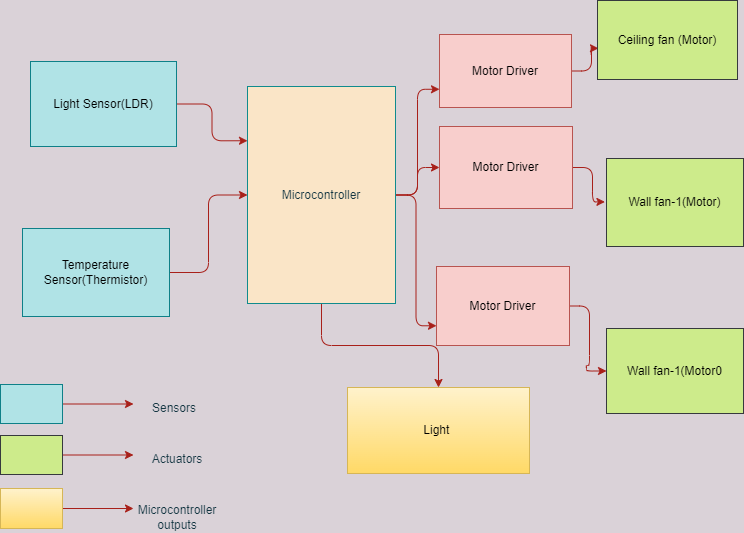

The diagram above was exported from draw.io. Its source (the exported page's mxGraphModel, read from the mxfile embedded in the PNG):
<mxGraphModel dx="1038" dy="579" grid="0" gridSize="10" guides="1" tooltips="1" connect="1" arrows="1" fold="1" page="1" pageScale="1" pageWidth="850" pageHeight="1100" background="#DAD2D8" math="0" shadow="0">
  <root>
    <mxCell id="0" />
    <mxCell id="1" parent="0" />
    <mxCell id="Kwd0uNwRQweoOiYnUfjj-14" style="edgeStyle=orthogonalEdgeStyle;curved=0;rounded=1;sketch=0;orthogonalLoop=1;jettySize=auto;html=1;entryX=0;entryY=0.75;entryDx=0;entryDy=0;fontColor=#143642;strokeColor=#A8201A;fillColor=#FAE5C7;" edge="1" parent="1" source="Kwd0uNwRQweoOiYnUfjj-1" target="Kwd0uNwRQweoOiYnUfjj-2">
      <mxGeometry relative="1" as="geometry" />
    </mxCell>
    <mxCell id="Kwd0uNwRQweoOiYnUfjj-15" style="edgeStyle=orthogonalEdgeStyle;curved=0;rounded=1;sketch=0;orthogonalLoop=1;jettySize=auto;html=1;entryX=0;entryY=0.5;entryDx=0;entryDy=0;fontColor=#143642;strokeColor=#A8201A;fillColor=#FAE5C7;" edge="1" parent="1" source="Kwd0uNwRQweoOiYnUfjj-1" target="Kwd0uNwRQweoOiYnUfjj-3">
      <mxGeometry relative="1" as="geometry" />
    </mxCell>
    <mxCell id="Kwd0uNwRQweoOiYnUfjj-17" style="edgeStyle=orthogonalEdgeStyle;curved=0;rounded=1;sketch=0;orthogonalLoop=1;jettySize=auto;html=1;entryX=0;entryY=0.75;entryDx=0;entryDy=0;fontColor=#143642;strokeColor=#A8201A;fillColor=#FAE5C7;" edge="1" parent="1" source="Kwd0uNwRQweoOiYnUfjj-1" target="Kwd0uNwRQweoOiYnUfjj-4">
      <mxGeometry relative="1" as="geometry" />
    </mxCell>
    <mxCell id="Kwd0uNwRQweoOiYnUfjj-22" style="edgeStyle=orthogonalEdgeStyle;curved=0;rounded=1;sketch=0;orthogonalLoop=1;jettySize=auto;html=1;fontColor=#143642;strokeColor=#A8201A;fillColor=#FAE5C7;" edge="1" parent="1" source="Kwd0uNwRQweoOiYnUfjj-1" target="Kwd0uNwRQweoOiYnUfjj-10">
      <mxGeometry relative="1" as="geometry" />
    </mxCell>
    <mxCell id="Kwd0uNwRQweoOiYnUfjj-1" value="Microcontroller" style="whiteSpace=wrap;html=1;rounded=0;sketch=0;strokeColor=#0F8B8D;fillColor=#FAE5C7;fontColor=#143642;" vertex="1" parent="1">
      <mxGeometry x="271" y="222" width="148" height="217" as="geometry" />
    </mxCell>
    <mxCell id="Kwd0uNwRQweoOiYnUfjj-18" style="edgeStyle=orthogonalEdgeStyle;curved=0;rounded=1;sketch=0;orthogonalLoop=1;jettySize=auto;html=1;entryX=0.007;entryY=0.605;entryDx=0;entryDy=0;entryPerimeter=0;fontColor=#143642;strokeColor=#A8201A;fillColor=#FAE5C7;" edge="1" parent="1" source="Kwd0uNwRQweoOiYnUfjj-2" target="Kwd0uNwRQweoOiYnUfjj-7">
      <mxGeometry relative="1" as="geometry" />
    </mxCell>
    <mxCell id="Kwd0uNwRQweoOiYnUfjj-2" value="Motor Driver" style="whiteSpace=wrap;html=1;rounded=0;sketch=0;strokeColor=#b85450;fillColor=#f8cecc;" vertex="1" parent="1">
      <mxGeometry x="463" y="170" width="132" height="73" as="geometry" />
    </mxCell>
    <mxCell id="Kwd0uNwRQweoOiYnUfjj-19" style="edgeStyle=orthogonalEdgeStyle;curved=0;rounded=1;sketch=0;orthogonalLoop=1;jettySize=auto;html=1;fontColor=#143642;strokeColor=#A8201A;fillColor=#FAE5C7;" edge="1" parent="1" source="Kwd0uNwRQweoOiYnUfjj-3">
      <mxGeometry relative="1" as="geometry">
        <mxPoint x="628.4000244140625" y="337.4000244140625" as="targetPoint" />
      </mxGeometry>
    </mxCell>
    <mxCell id="Kwd0uNwRQweoOiYnUfjj-3" value="Motor Driver" style="rounded=0;whiteSpace=wrap;html=1;sketch=0;strokeColor=#b85450;fillColor=#f8cecc;" vertex="1" parent="1">
      <mxGeometry x="463" y="262" width="133" height="82" as="geometry" />
    </mxCell>
    <mxCell id="Kwd0uNwRQweoOiYnUfjj-21" style="edgeStyle=orthogonalEdgeStyle;curved=0;rounded=1;sketch=0;orthogonalLoop=1;jettySize=auto;html=1;entryX=0;entryY=0.5;entryDx=0;entryDy=0;fontColor=#143642;strokeColor=#A8201A;fillColor=#FAE5C7;" edge="1" parent="1" source="Kwd0uNwRQweoOiYnUfjj-4" target="Kwd0uNwRQweoOiYnUfjj-5">
      <mxGeometry relative="1" as="geometry" />
    </mxCell>
    <mxCell id="Kwd0uNwRQweoOiYnUfjj-4" value="Motor Driver" style="rounded=0;whiteSpace=wrap;html=1;sketch=0;strokeColor=#b85450;fillColor=#f8cecc;" vertex="1" parent="1">
      <mxGeometry x="460" y="402" width="133" height="79" as="geometry" />
    </mxCell>
    <mxCell id="Kwd0uNwRQweoOiYnUfjj-5" value="Wall fan-1(Motor0" style="rounded=0;whiteSpace=wrap;html=1;sketch=0;strokeColor=#36393d;fillColor=#cdeb8b;" vertex="1" parent="1">
      <mxGeometry x="630" y="464" width="137" height="85" as="geometry" />
    </mxCell>
    <mxCell id="Kwd0uNwRQweoOiYnUfjj-6" value="Wall fan-1(Motor)" style="rounded=0;whiteSpace=wrap;html=1;sketch=0;strokeColor=#36393d;fillColor=#cdeb8b;" vertex="1" parent="1">
      <mxGeometry x="630" y="294" width="137" height="88" as="geometry" />
    </mxCell>
    <mxCell id="Kwd0uNwRQweoOiYnUfjj-7" value="Ceiling fan (Motor)" style="rounded=0;whiteSpace=wrap;html=1;sketch=0;strokeColor=#36393d;fillColor=#cdeb8b;" vertex="1" parent="1">
      <mxGeometry x="621" y="136" width="140" height="79" as="geometry" />
    </mxCell>
    <mxCell id="Kwd0uNwRQweoOiYnUfjj-12" style="edgeStyle=orthogonalEdgeStyle;curved=0;rounded=1;sketch=0;orthogonalLoop=1;jettySize=auto;html=1;entryX=0;entryY=0.25;entryDx=0;entryDy=0;fontColor=#143642;strokeColor=#A8201A;fillColor=#FAE5C7;" edge="1" parent="1" source="Kwd0uNwRQweoOiYnUfjj-8" target="Kwd0uNwRQweoOiYnUfjj-1">
      <mxGeometry relative="1" as="geometry" />
    </mxCell>
    <mxCell id="Kwd0uNwRQweoOiYnUfjj-8" value="Light Sensor(LDR)" style="rounded=0;whiteSpace=wrap;html=1;sketch=0;strokeColor=#0e8088;fillColor=#b0e3e6;" vertex="1" parent="1">
      <mxGeometry x="54" y="197" width="146" height="85" as="geometry" />
    </mxCell>
    <mxCell id="Kwd0uNwRQweoOiYnUfjj-13" style="edgeStyle=orthogonalEdgeStyle;curved=0;rounded=1;sketch=0;orthogonalLoop=1;jettySize=auto;html=1;fontColor=#143642;strokeColor=#A8201A;fillColor=#FAE5C7;" edge="1" parent="1" source="Kwd0uNwRQweoOiYnUfjj-9" target="Kwd0uNwRQweoOiYnUfjj-1">
      <mxGeometry relative="1" as="geometry" />
    </mxCell>
    <mxCell id="Kwd0uNwRQweoOiYnUfjj-9" value="Temperature Sensor(Thermistor)" style="rounded=0;whiteSpace=wrap;html=1;sketch=0;strokeColor=#0e8088;fillColor=#b0e3e6;" vertex="1" parent="1">
      <mxGeometry x="46" y="364" width="147" height="88" as="geometry" />
    </mxCell>
    <mxCell id="Kwd0uNwRQweoOiYnUfjj-10" value="Light&amp;nbsp;" style="rounded=0;whiteSpace=wrap;html=1;sketch=0;strokeColor=#d6b656;fillColor=#fff2cc;gradientColor=#ffd966;" vertex="1" parent="1">
      <mxGeometry x="371" y="523" width="182" height="86" as="geometry" />
    </mxCell>
    <mxCell id="Kwd0uNwRQweoOiYnUfjj-27" value="" style="edgeStyle=orthogonalEdgeStyle;curved=0;rounded=1;sketch=0;orthogonalLoop=1;jettySize=auto;html=1;fontColor=#143642;strokeColor=#A8201A;fillColor=#FAE5C7;" edge="1" parent="1" source="Kwd0uNwRQweoOiYnUfjj-23">
      <mxGeometry relative="1" as="geometry">
        <mxPoint x="157" y="539.5" as="targetPoint" />
      </mxGeometry>
    </mxCell>
    <mxCell id="Kwd0uNwRQweoOiYnUfjj-23" value="" style="rounded=0;whiteSpace=wrap;html=1;sketch=0;strokeColor=#0e8088;fillColor=#b0e3e6;" vertex="1" parent="1">
      <mxGeometry x="24" y="520" width="62" height="39" as="geometry" />
    </mxCell>
    <mxCell id="Kwd0uNwRQweoOiYnUfjj-31" value="" style="edgeStyle=orthogonalEdgeStyle;curved=0;rounded=1;sketch=0;orthogonalLoop=1;jettySize=auto;html=1;fontColor=#143642;strokeColor=#A8201A;fillColor=#FAE5C7;" edge="1" parent="1" source="Kwd0uNwRQweoOiYnUfjj-24">
      <mxGeometry relative="1" as="geometry">
        <mxPoint x="157" y="644" as="targetPoint" />
      </mxGeometry>
    </mxCell>
    <mxCell id="Kwd0uNwRQweoOiYnUfjj-24" value="" style="rounded=0;whiteSpace=wrap;html=1;sketch=0;strokeColor=#d6b656;fillColor=#fff2cc;gradientColor=#ffd966;" vertex="1" parent="1">
      <mxGeometry x="24" y="624" width="62" height="40" as="geometry" />
    </mxCell>
    <mxCell id="Kwd0uNwRQweoOiYnUfjj-29" value="" style="edgeStyle=orthogonalEdgeStyle;curved=0;rounded=1;sketch=0;orthogonalLoop=1;jettySize=auto;html=1;fontColor=#143642;strokeColor=#A8201A;fillColor=#FAE5C7;" edge="1" parent="1" source="Kwd0uNwRQweoOiYnUfjj-25">
      <mxGeometry relative="1" as="geometry">
        <mxPoint x="157" y="590.5" as="targetPoint" />
      </mxGeometry>
    </mxCell>
    <mxCell id="Kwd0uNwRQweoOiYnUfjj-25" value="" style="rounded=0;whiteSpace=wrap;html=1;sketch=0;strokeColor=#36393d;fillColor=#cdeb8b;" vertex="1" parent="1">
      <mxGeometry x="24" y="571" width="62" height="39" as="geometry" />
    </mxCell>
    <mxCell id="Kwd0uNwRQweoOiYnUfjj-34" value="Sensors" style="text;html=1;strokeColor=none;fillColor=none;align=center;verticalAlign=middle;whiteSpace=wrap;rounded=0;sketch=0;fontColor=#143642;" vertex="1" parent="1">
      <mxGeometry x="168" y="529" width="60" height="30" as="geometry" />
    </mxCell>
    <mxCell id="Kwd0uNwRQweoOiYnUfjj-35" value="Actuators" style="text;html=1;strokeColor=none;fillColor=none;align=center;verticalAlign=middle;whiteSpace=wrap;rounded=0;sketch=0;fontColor=#143642;" vertex="1" parent="1">
      <mxGeometry x="171" y="580" width="60" height="30" as="geometry" />
    </mxCell>
    <mxCell id="Kwd0uNwRQweoOiYnUfjj-36" value="Microcontroller outputs" style="text;html=1;strokeColor=none;fillColor=none;align=center;verticalAlign=middle;whiteSpace=wrap;rounded=0;sketch=0;fontColor=#143642;" vertex="1" parent="1">
      <mxGeometry x="171" y="638" width="60" height="30" as="geometry" />
    </mxCell>
  </root>
</mxGraphModel>